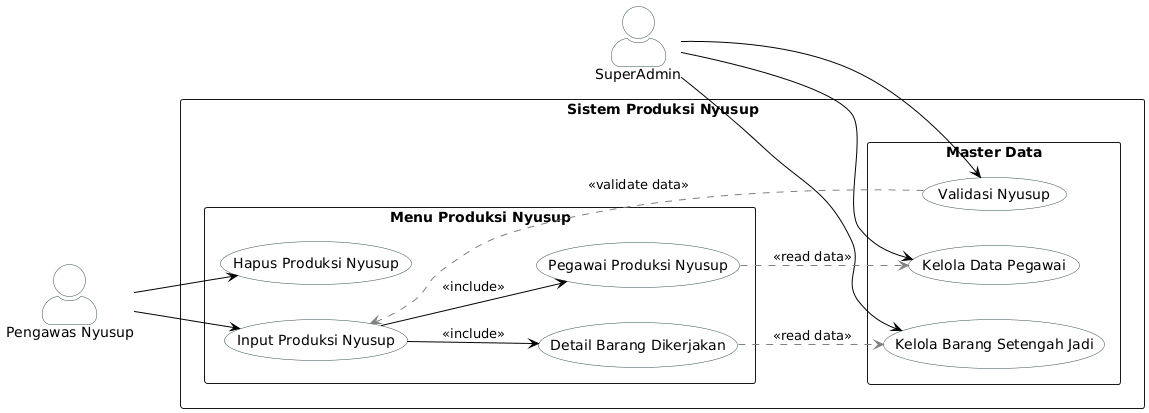

The diagram above was rendered by PlantUML. Its source (embedded in the PNG):
@startuml
' Panggil file style yang sudah dibuat
' === FILE: style.puml ===
' File ini khusus menyimpan konfigurasi tampilan global

left to right direction
skinparam packageStyle rectangle
skinparam actorStyle awesome
skinparam shadowing false

' Konfigurasi Warna Aktor
skinparam actor {
    BackgroundColor White
    BorderColor DarkSlateGray
}

' Konfigurasi Warna Use Case & Garis
skinparam usecase {
    BackgroundColor White
    BorderColor DarkSlateGray
    ArrowColor Black
}

' Konfigurasi Catatan (Note)
skinparam note {
    BackgroundColor #FFF9C4
    BorderColor #FBC02D
}

    left to right direction
    skinparam packageStyle rectangle

    ' === DEFINISI AKTOR ===
    actor "SuperAdmin" as Admin
    actor "Pengawas Nyusup" as Pengawas

    package "Sistem Produksi Nyusup" {

        ' --- AREA MASTER DATA (Oleh Admin) ---
        rectangle "Master Data" {
            usecase "Kelola Data Pegawai" as UC_M_Pegawai
            usecase "Kelola Barang Setengah Jadi" as UC_M_Ukuran
            usecase "Validasi Nyusup" as UC_M_Validasi
        }

        ' --- AREA OPERASIONAL (Oleh Pengawas) ---
        rectangle "Menu Produksi Nyusup" {
            usecase "Hapus Produksi Nyusup" as UC_Hapus
            ' Use Case Utama (Abstract)
            usecase "Input Produksi Nyusup" as UC_Input_Utama   

            ' Sub-Proses (Langkah Detail)
            usecase "Pegawai Produksi Nyusup" as UC_In_Pegawai
            usecase "Detail Barang Dikerjakan" as UC_In_Detail
        }

        ' =========================================
        ' RELASI AKTOR KE USE CASE
        ' =========================================
        
        ' Admin mengelola master
        Admin --> UC_M_Pegawai
        Admin --> UC_M_Ukuran
        Admin --> UC_M_Validasi

        ' Pengawas melakukan input dan hapus
        Pengawas --> UC_Input_Utama
        Pengawas --> UC_Hapus

        ' =========================================
        ' LOGIKA ALUR (RELATIONSHIPS)
        ' =========================================

        ' 1. Generalisasi (Pilihan Menu)
        ' "Input Produksi Kedi" bisa berupa Bongkar ATAU Masuk
        UC_Input_Utama --> UC_In_Pegawai : <<include>>
        UC_Input_Utama --> UC_In_Detail : <<include>>

        ' 3. Dependency / Read Data (Koneksi ke Master)
        ' Saat input detail bongkar, perlu baca data ukuran dari admin
        UC_In_Detail .[#gray].> UC_M_Ukuran : <<read data>>
        UC_In_Pegawai .[#gray].> UC_M_Pegawai : <<read data>>

        UC_M_Validasi .[#gray].> UC_Input_Utama : <<validate data>>

    }
@enduml